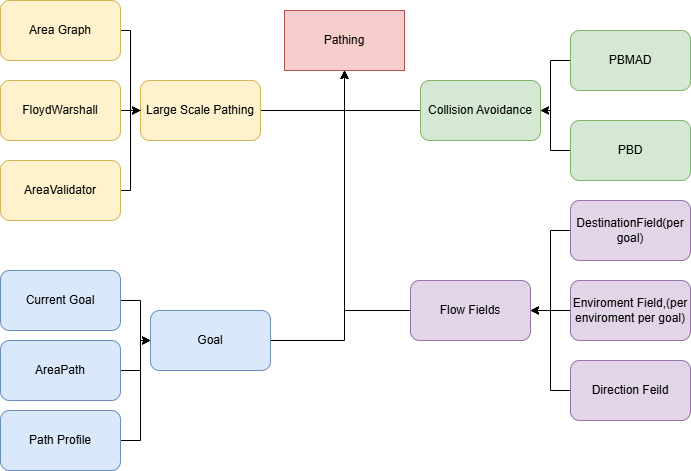

The diagram above was exported from draw.io. Its source (the exported page's mxGraphModel, read from the mxfile embedded in the PNG):
<mxGraphModel dx="1406" dy="788" grid="1" gridSize="10" guides="1" tooltips="1" connect="1" arrows="1" fold="1" page="1" pageScale="1" pageWidth="827" pageHeight="1169" math="0" shadow="0">
  <root>
    <mxCell id="0" />
    <mxCell id="1" parent="0" />
    <mxCell id="YWMfAsPLWxEuLoPLQqrw-31" edge="1" parent="1" source="YWMfAsPLWxEuLoPLQqrw-1" style="edgeStyle=orthogonalEdgeStyle;rounded=0;orthogonalLoop=1;jettySize=auto;html=1;" target="YWMfAsPLWxEuLoPLQqrw-2">
      <mxGeometry relative="1" as="geometry" />
    </mxCell>
    <mxCell id="YWMfAsPLWxEuLoPLQqrw-1" parent="1" style="rounded=1;whiteSpace=wrap;html=1;fillColor=#d5e8d4;strokeColor=#82b366;" value="Collision Avoidance" vertex="1">
      <mxGeometry height="60" width="120" x="490" y="150" as="geometry" />
    </mxCell>
    <mxCell id="YWMfAsPLWxEuLoPLQqrw-2" parent="1" style="rounded=0;whiteSpace=wrap;html=1;fillColor=#f8cecc;strokeColor=#b85450;" value="Pathing" vertex="1">
      <mxGeometry height="60" width="120" x="354" y="80" as="geometry" />
    </mxCell>
    <mxCell id="YWMfAsPLWxEuLoPLQqrw-32" edge="1" parent="1" source="YWMfAsPLWxEuLoPLQqrw-3" style="edgeStyle=orthogonalEdgeStyle;rounded=0;orthogonalLoop=1;jettySize=auto;html=1;entryX=0.5;entryY=1;entryDx=0;entryDy=0;" target="YWMfAsPLWxEuLoPLQqrw-2">
      <mxGeometry relative="1" as="geometry" />
    </mxCell>
    <mxCell id="YWMfAsPLWxEuLoPLQqrw-3" parent="1" style="rounded=1;whiteSpace=wrap;html=1;fillColor=#e1d5e7;strokeColor=#9673a6;" value="Flow Fields" vertex="1">
      <mxGeometry height="60" width="120" x="480" y="350" as="geometry" />
    </mxCell>
    <mxCell id="YWMfAsPLWxEuLoPLQqrw-21" edge="1" parent="1" source="YWMfAsPLWxEuLoPLQqrw-4" style="edgeStyle=orthogonalEdgeStyle;rounded=0;orthogonalLoop=1;jettySize=auto;html=1;entryX=1;entryY=0.5;entryDx=0;entryDy=0;" target="YWMfAsPLWxEuLoPLQqrw-3">
      <mxGeometry relative="1" as="geometry" />
    </mxCell>
    <mxCell id="YWMfAsPLWxEuLoPLQqrw-4" parent="1" style="rounded=1;whiteSpace=wrap;html=1;fillColor=#e1d5e7;strokeColor=#9673a6;" value="DestinationField(per goal)" vertex="1">
      <mxGeometry height="60" width="120" x="640" y="270" as="geometry" />
    </mxCell>
    <mxCell id="YWMfAsPLWxEuLoPLQqrw-22" edge="1" parent="1" source="YWMfAsPLWxEuLoPLQqrw-5" style="edgeStyle=orthogonalEdgeStyle;rounded=0;orthogonalLoop=1;jettySize=auto;html=1;" target="YWMfAsPLWxEuLoPLQqrw-3">
      <mxGeometry relative="1" as="geometry" />
    </mxCell>
    <mxCell id="YWMfAsPLWxEuLoPLQqrw-5" parent="1" style="rounded=1;whiteSpace=wrap;html=1;fillColor=#e1d5e7;strokeColor=#9673a6;" value="Enviroment Field,(per enviroment per goal)" vertex="1">
      <mxGeometry height="60" width="120" x="640" y="350" as="geometry" />
    </mxCell>
    <mxCell id="YWMfAsPLWxEuLoPLQqrw-23" edge="1" parent="1" source="YWMfAsPLWxEuLoPLQqrw-6" style="edgeStyle=orthogonalEdgeStyle;rounded=0;orthogonalLoop=1;jettySize=auto;html=1;entryX=1;entryY=0.5;entryDx=0;entryDy=0;" target="YWMfAsPLWxEuLoPLQqrw-3">
      <mxGeometry relative="1" as="geometry" />
    </mxCell>
    <mxCell id="YWMfAsPLWxEuLoPLQqrw-6" parent="1" style="rounded=1;whiteSpace=wrap;html=1;fillColor=#e1d5e7;strokeColor=#9673a6;" value="Direction Feild" vertex="1">
      <mxGeometry height="60" width="120" x="640" y="430" as="geometry" />
    </mxCell>
    <mxCell id="YWMfAsPLWxEuLoPLQqrw-25" edge="1" parent="1" source="YWMfAsPLWxEuLoPLQqrw-7" style="edgeStyle=orthogonalEdgeStyle;rounded=0;orthogonalLoop=1;jettySize=auto;html=1;entryX=1;entryY=0.5;entryDx=0;entryDy=0;" target="YWMfAsPLWxEuLoPLQqrw-1">
      <mxGeometry relative="1" as="geometry" />
    </mxCell>
    <mxCell id="YWMfAsPLWxEuLoPLQqrw-7" parent="1" style="rounded=1;whiteSpace=wrap;html=1;fillColor=#d5e8d4;strokeColor=#82b366;" value="PBMAD" vertex="1">
      <mxGeometry height="60" width="120" x="640" y="100" as="geometry" />
    </mxCell>
    <mxCell id="YWMfAsPLWxEuLoPLQqrw-24" edge="1" parent="1" source="YWMfAsPLWxEuLoPLQqrw-8" style="edgeStyle=orthogonalEdgeStyle;rounded=0;orthogonalLoop=1;jettySize=auto;html=1;entryX=1;entryY=0.5;entryDx=0;entryDy=0;" target="YWMfAsPLWxEuLoPLQqrw-1">
      <mxGeometry relative="1" as="geometry" />
    </mxCell>
    <mxCell id="YWMfAsPLWxEuLoPLQqrw-8" parent="1" style="rounded=1;whiteSpace=wrap;html=1;fillColor=#d5e8d4;strokeColor=#82b366;" value="PBD" vertex="1">
      <mxGeometry height="60" width="120" x="640" y="190" as="geometry" />
    </mxCell>
    <mxCell id="YWMfAsPLWxEuLoPLQqrw-33" edge="1" parent="1" source="YWMfAsPLWxEuLoPLQqrw-9" style="edgeStyle=orthogonalEdgeStyle;rounded=0;orthogonalLoop=1;jettySize=auto;html=1;" target="YWMfAsPLWxEuLoPLQqrw-2">
      <mxGeometry relative="1" as="geometry" />
    </mxCell>
    <mxCell id="YWMfAsPLWxEuLoPLQqrw-9" parent="1" style="rounded=1;whiteSpace=wrap;html=1;fillColor=#fff2cc;strokeColor=#d6b656;" value="Large Scale Pathing" vertex="1">
      <mxGeometry height="60" width="120" x="210" y="150" as="geometry" />
    </mxCell>
    <mxCell id="YWMfAsPLWxEuLoPLQqrw-26" edge="1" parent="1" source="YWMfAsPLWxEuLoPLQqrw-10" style="edgeStyle=orthogonalEdgeStyle;rounded=0;orthogonalLoop=1;jettySize=auto;html=1;entryX=0;entryY=0.5;entryDx=0;entryDy=0;" target="YWMfAsPLWxEuLoPLQqrw-9">
      <mxGeometry relative="1" as="geometry">
        <Array as="points">
          <mxPoint x="200" y="100" />
          <mxPoint x="200" y="180" />
        </Array>
      </mxGeometry>
    </mxCell>
    <mxCell id="YWMfAsPLWxEuLoPLQqrw-10" parent="1" style="rounded=1;whiteSpace=wrap;html=1;fillColor=#fff2cc;strokeColor=#d6b656;" value="Area Graph" vertex="1">
      <mxGeometry height="60" width="120" x="70" y="70" as="geometry" />
    </mxCell>
    <mxCell id="YWMfAsPLWxEuLoPLQqrw-29" edge="1" parent="1" source="YWMfAsPLWxEuLoPLQqrw-11" style="edgeStyle=orthogonalEdgeStyle;rounded=0;orthogonalLoop=1;jettySize=auto;html=1;" target="YWMfAsPLWxEuLoPLQqrw-9">
      <mxGeometry relative="1" as="geometry" />
    </mxCell>
    <mxCell id="YWMfAsPLWxEuLoPLQqrw-11" parent="1" style="rounded=1;whiteSpace=wrap;html=1;fillColor=#fff2cc;strokeColor=#d6b656;" value="FloydWarshall" vertex="1">
      <mxGeometry height="60" width="120" x="70" y="150" as="geometry" />
    </mxCell>
    <mxCell id="YWMfAsPLWxEuLoPLQqrw-28" edge="1" parent="1" source="YWMfAsPLWxEuLoPLQqrw-12" style="edgeStyle=orthogonalEdgeStyle;rounded=0;orthogonalLoop=1;jettySize=auto;html=1;entryX=0;entryY=0.5;entryDx=0;entryDy=0;" target="YWMfAsPLWxEuLoPLQqrw-9">
      <mxGeometry relative="1" as="geometry">
        <Array as="points">
          <mxPoint x="200" y="260" />
          <mxPoint x="200" y="180" />
        </Array>
      </mxGeometry>
    </mxCell>
    <mxCell id="YWMfAsPLWxEuLoPLQqrw-12" parent="1" style="rounded=1;whiteSpace=wrap;html=1;fillColor=#fff2cc;strokeColor=#d6b656;" value="AreaValidator" vertex="1">
      <mxGeometry height="60" width="120" x="70" y="230" as="geometry" />
    </mxCell>
    <mxCell id="YWMfAsPLWxEuLoPLQqrw-30" edge="1" parent="1" source="YWMfAsPLWxEuLoPLQqrw-13" style="edgeStyle=orthogonalEdgeStyle;rounded=0;orthogonalLoop=1;jettySize=auto;html=1;entryX=0.5;entryY=1;entryDx=0;entryDy=0;" target="YWMfAsPLWxEuLoPLQqrw-2">
      <mxGeometry relative="1" as="geometry" />
    </mxCell>
    <mxCell id="YWMfAsPLWxEuLoPLQqrw-13" parent="1" style="rounded=1;whiteSpace=wrap;html=1;fillColor=#dae8fc;strokeColor=#6c8ebf;" value="Goal" vertex="1">
      <mxGeometry height="60" width="120" x="220" y="380" as="geometry" />
    </mxCell>
    <mxCell id="YWMfAsPLWxEuLoPLQqrw-17" edge="1" parent="1" source="YWMfAsPLWxEuLoPLQqrw-14" style="edgeStyle=orthogonalEdgeStyle;rounded=0;orthogonalLoop=1;jettySize=auto;html=1;entryX=0;entryY=0.5;entryDx=0;entryDy=0;" target="YWMfAsPLWxEuLoPLQqrw-13">
      <mxGeometry relative="1" as="geometry" />
    </mxCell>
    <mxCell id="YWMfAsPLWxEuLoPLQqrw-14" parent="1" style="rounded=1;whiteSpace=wrap;html=1;fillColor=#dae8fc;strokeColor=#6c8ebf;" value="Current Goal" vertex="1">
      <mxGeometry height="60" width="120" x="70" y="340" as="geometry" />
    </mxCell>
    <mxCell id="YWMfAsPLWxEuLoPLQqrw-18" edge="1" parent="1" source="YWMfAsPLWxEuLoPLQqrw-15" style="edgeStyle=orthogonalEdgeStyle;rounded=0;orthogonalLoop=1;jettySize=auto;html=1;entryX=0;entryY=0.5;entryDx=0;entryDy=0;" target="YWMfAsPLWxEuLoPLQqrw-13">
      <mxGeometry relative="1" as="geometry" />
    </mxCell>
    <mxCell id="YWMfAsPLWxEuLoPLQqrw-15" parent="1" style="rounded=1;whiteSpace=wrap;html=1;fillColor=#dae8fc;strokeColor=#6c8ebf;" value="AreaPath" vertex="1">
      <mxGeometry height="60" width="120" x="70" y="410" as="geometry" />
    </mxCell>
    <mxCell id="YWMfAsPLWxEuLoPLQqrw-19" edge="1" parent="1" source="YWMfAsPLWxEuLoPLQqrw-16" style="edgeStyle=orthogonalEdgeStyle;rounded=0;orthogonalLoop=1;jettySize=auto;html=1;entryX=0;entryY=0.5;entryDx=0;entryDy=0;" target="YWMfAsPLWxEuLoPLQqrw-13">
      <mxGeometry relative="1" as="geometry">
        <Array as="points">
          <mxPoint x="210" y="510" />
          <mxPoint x="210" y="410" />
        </Array>
      </mxGeometry>
    </mxCell>
    <mxCell id="YWMfAsPLWxEuLoPLQqrw-16" parent="1" style="rounded=1;whiteSpace=wrap;html=1;fillColor=#dae8fc;strokeColor=#6c8ebf;" value="Path Profile" vertex="1">
      <mxGeometry height="60" width="120" x="70" y="480" as="geometry" />
    </mxCell>
  </root>
</mxGraphModel>